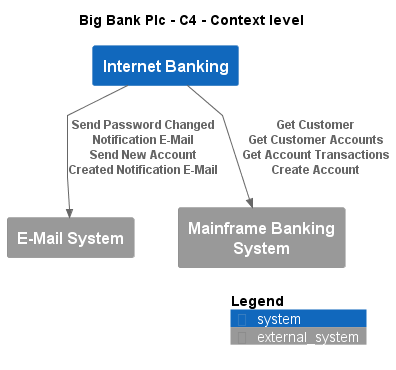

The diagram above was rendered by PlantUML. Its source (embedded in the PNG):
@startuml
!include ..\.c4s\C4_Context.puml

AddElementTag("c4interflow:lifecycle:new", $bgColor=green, $fontColor=#ffffff, $borderColor=green, $shadowing="False")
AddElementTag("c4interflow:lifecycle:changed", $bgColor=orange, $fontColor=#ffffff, $borderColor=orange, $shadowing="False")
AddElementTag("c4interflow:lifecycle:removed", $bgColor=red, $fontColor=#ffffff, $borderColor=red, $shadowing="False")

AddRelTag("c4interflow:lifecycle:new", $textColor=green, $lineColor=green)
AddRelTag("c4interflow:lifecycle:changed", $textColor=orange, $lineColor=orange)
AddRelTag("c4interflow:lifecycle:removed", $textColor=red, $lineColor=red)

SHOW_PERSON_PORTRAIT()
LAYOUT_TOP_DOWN()

skinparam linetype polyline

title Big Bank Plc - C4 - Context level

System(BigBankPlc.SoftwareSystems.InternetBanking, "Internet Banking", "")
System_Ext(BigBankPlc.SoftwareSystems.EMailSystem, "E-Mail System", "")
System_Ext(BigBankPlc.SoftwareSystems.MainframeBankingSystem, "Mainframe Banking System", "")

Rel(BigBankPlc.SoftwareSystems.InternetBanking, BigBankPlc.SoftwareSystems.EMailSystem, "Send Password Changed Notification E-Mail\nSend New Account Created Notification E-Mail")
Rel(BigBankPlc.SoftwareSystems.InternetBanking, BigBankPlc.SoftwareSystems.MainframeBankingSystem, "Get Customer\nGet Customer Accounts\nGet Account Transactions\nCreate Account")


SHOW_LEGEND()
@enduml